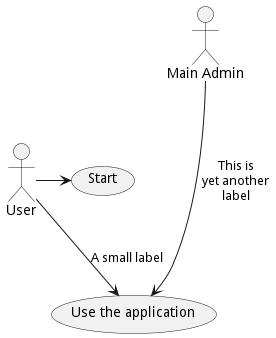

The diagram above was rendered by PlantUML. Its source (embedded in the PNG):
@startuml
User -> (Start)
User --> (Use the application) : A small label
:Main Admin: ---> (Use the application) : This is\nyet another\nlabel
@enduml